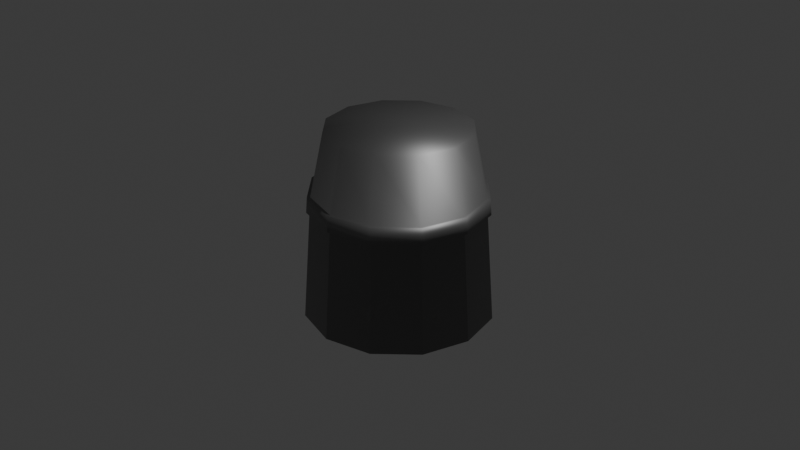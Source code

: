 # Source: thimble.blend  (saved by Blender 4.2.66; exported with 4.5.12 LTS)
import bpy
from mathutils import Matrix  # noqa: F401  (used for matrix-valued properties, if any)

bpy.ops.wm.read_factory_settings(use_empty=True)
scene = bpy.context.scene
scene.name = 'Scene'

# ---- collections
col_collection = bpy.data.collections.new('Collection'); scene.collection.children.link(col_collection)

# ---- materials (node trees are filled in below, after node groups)
mat_metal = bpy.data.materials.new('Metal')

# ---- material node trees
mat_metal.use_nodes = True; mat_metal.node_tree.nodes.clear()
_N = mat_metal.node_tree.nodes; _L = mat_metal.node_tree.links
n0 = _N.new('ShaderNodeBsdfPrincipled'); n0.name = 'Principled BSDF'; n0.location = (10, 300)
n0.inputs[0].default_value = (0.247, 0.247, 0.247, 1.0)
n0.inputs[1].default_value = 0.7876
n1 = _N.new('ShaderNodeOutputMaterial'); n1.name = 'Material Output'; n1.location = (300, 300)
_L.new(n0.outputs[0], n1.inputs[0])
n1.is_active_output = True

# ---- world
world_world = bpy.data.worlds.new('World'); scene.world = world_world
world_world.use_nodes = True; world_world.node_tree.nodes.clear()
_N = world_world.node_tree.nodes; _L = world_world.node_tree.links
n0 = _N.new('ShaderNodeOutputWorld'); n0.name = 'World Output'; n0.location = (300, 300)
n1 = _N.new('ShaderNodeBackground'); n1.name = 'Background'; n1.location = (10, 300)
n1.inputs[0].default_value = (0.05088, 0.05088, 0.05088, 1.0)
_L.new(n1.outputs[0], n0.inputs[0])
n0.is_active_output = True
world_world.color = (0.05088, 0.05088, 0.05088)
world_world.sun_shadow_jitter_overblur = 0.0

# ---- cameras
cam_camera = bpy.data.cameras.new('Camera')
cam_camera.clip_end = 100.0
cam_camera.ortho_scale = 7.314

# ---- lights
light_light = bpy.data.lights.new('Light', 'POINT')
light_light.energy = 1000.0
light_light.shadow_soft_size = 0.1

# ---- meshes
me_cylinder = bpy.data.meshes.new('Cylinder')
me_cylinder.from_pydata([(0.0, 0.82, -1.0), (1.196e-09, 0.7592, 1.0), (0.41, 0.7101, -1.0), (0.3796, 0.6575, 1.0), (0.7101, 0.41, -1.0), (0.6575, 0.3796, 1.0), (0.82, 0.0, -1.0), (0.7592, -1.196e-09, 1.0), (0.7101, -0.41, -1.0), (0.6575, -0.3796, 1.0), (0.41, -0.7101, -1.0), (0.3796, -0.6575, 1.0), (0.0, -0.82, -1.0), (1.196e-09, -0.7592, 1.0), (-0.41, -0.7101, -1.0), (-0.3796, -0.6575, 1.0), (-0.7101, -0.41, -1.0), (-0.6575, -0.3796, 1.0), (-0.82, 0.0, -1.0), (-0.7592, -1.196e-09, 1.0), (-0.7101, 0.41, -1.0), (-0.6575, 0.3796, 1.0), (-0.41, 0.7101, -1.0), (-0.3796, 0.6575, 1.0), (4.987e-10, 0.8996, 0.3368), (0.4498, 0.7791, 0.3368), (0.7791, 0.4498, 0.3368), (0.8996, -4.987e-10, 0.3368), (0.7791, -0.4498, 0.3368), (0.4498, -0.7791, 0.3368), (4.987e-10, -0.8996, 0.3368), (-0.4498, -0.7791, 0.3368), (-0.7791, -0.4498, 0.3368), (-0.8996, -4.987e-10, 0.3368), (-0.7791, 0.4498, 0.3368), (-0.4498, 0.7791, 0.3368), (0.0, 1.0, -1.0), (0.5, 0.866, -1.0), (0.866, 0.5, -1.0), (1.0, 0.0, -1.0), (0.866, -0.5, -1.0), (0.5, -0.866, -1.0), (0.0, -1.0, -1.0), (-0.5, -0.866, -1.0), (-0.866, -0.5, -1.0), (-1.0, 0.0, -1.0), (-0.866, 0.5, -1.0), (-0.5, 0.866, -1.0), (1.368e-09, 0.7071, -0.1074), (0.3535, 0.6123, -0.1074), (0.6123, 0.3535, -0.1074), (0.7071, 0.0, -0.1074), (0.6123, -0.3535, -0.1074), (0.3535, -0.6123, -0.1074), (1.368e-09, -0.7071, -0.1074), (-0.3535, -0.6123, -0.1074), (-0.6123, -0.3535, -0.1074), (-0.7071, 0.0, -0.1074), (-0.6123, 0.3535, -0.1074), (-0.3535, 0.6123, -0.1074), (0.4558, 0.7895, 0.1767), (0.7895, 0.4558, 0.1767), (0.9116, -4.39e-10, 0.1767), (0.7895, -0.4558, 0.1767), (0.4558, -0.7895, 0.1767), (4.39e-10, -0.9116, 0.1767), (-0.4558, -0.7895, 0.1767), (-0.7895, -0.4558, 0.1767), (-0.9116, -4.39e-10, 0.1767), (-0.7895, 0.4558, 0.1767), (-0.4558, 0.7895, 0.1767), (4.39e-10, 0.9116, 0.1767), (-0.933, 0.25, -1.0), (-0.7083, 0.1898, 1.0), (-0.8393, 0.2249, 0.3368), (-0.765, 0.205, -1.0), (-0.6597, 0.1768, -0.1074), (-0.8506, 0.2279, 0.1767), (0.002472, 0.9456, 0.1736), (0.002472, 0.9331, 0.3399), (-0.4644, 0.808, 0.3399), (-0.8062, 0.4662, 0.3399), (-0.8688, 0.2328, 0.3399), (-0.8062, -0.4676, 0.3399), (-0.9313, -0.0006624, 0.3399), (-0.4644, -0.8094, 0.3399), (0.002472, -0.9345, 0.3399), (0.4694, -0.8094, 0.3399), (0.8112, -0.4676, 0.3399), (0.9363, -0.0006624, 0.3399), (0.8112, 0.4662, 0.3399), (0.4694, 0.808, 0.3399), (0.4756, 0.8189, 0.1736), (0.822, 0.4725, 0.1736), (0.9488, -0.0006624, 0.1736), (0.822, -0.4738, 0.1736), (0.4756, -0.8202, 0.1736), (0.002472, -0.947, 0.1736), (-0.4707, -0.8202, 0.1736), (-0.817, -0.4738, 0.1736), (-0.9438, -0.0006624, 0.1736), (-0.817, 0.4725, 0.1736), (-0.4707, 0.8189, 0.1736), (-0.8804, 0.2359, 0.1736)], [], [(24, 1, 3, 25), (25, 3, 5, 26), (26, 5, 7, 27), (27, 7, 9, 28), (28, 9, 11, 29), (29, 11, 13, 30), (30, 13, 15, 31), (31, 15, 17, 32), (32, 17, 19, 33), (74, 73, 21, 34), (3, 1, 23, 21, 73, 19, 17, 15, 13, 11, 9, 7, 5), (34, 21, 23, 35), (35, 23, 1, 24), (8, 10, 53, 52), (65, 64, 96, 97), (25, 26, 90, 91), (74, 34, 81, 82), (64, 63, 95, 96), (26, 27, 89, 90), (71, 70, 102, 78), (34, 35, 80, 81), (63, 62, 94, 95), (27, 28, 88, 89), (70, 69, 101, 102), (77, 68, 100, 103), (35, 24, 79, 80), (2, 0, 36, 37), (4, 2, 37, 38), (6, 4, 38, 39), (8, 6, 39, 40), (10, 8, 40, 41), (12, 10, 41, 42), (14, 12, 42, 43), (16, 14, 43, 44), (18, 16, 44, 45), (75, 18, 45, 72), (22, 20, 46, 47), (0, 22, 47, 36), (48, 49, 50, 51, 52, 53, 54, 55, 56, 57, 76, 58, 59), (22, 0, 48, 59), (2, 4, 50, 49), (16, 18, 57, 56), (10, 12, 54, 53), (4, 6, 51, 50), (75, 20, 58, 76), (12, 14, 55, 54), (6, 8, 52, 51), (20, 22, 59, 58), (0, 2, 49, 48), (14, 16, 56, 55), (36, 71, 60, 37), (37, 60, 61, 38), (38, 61, 62, 39), (39, 62, 63, 40), (40, 63, 64, 41), (41, 64, 65, 42), (42, 65, 66, 43), (43, 66, 67, 44), (44, 67, 68, 45), (72, 77, 69, 46), (46, 69, 70, 47), (47, 70, 71, 36), (45, 68, 77, 72), (18, 75, 76, 57), (20, 75, 72, 46), (62, 61, 93, 94), (33, 19, 73, 74), (102, 80, 79, 78), (101, 81, 80, 102), (103, 82, 81, 101), (99, 83, 84, 100), (98, 85, 83, 99), (97, 86, 85, 98), (96, 87, 86, 97), (95, 88, 87, 96), (94, 89, 88, 95), (93, 90, 89, 94), (92, 91, 90, 93), (78, 79, 91, 92), (100, 84, 82, 103), (32, 33, 84, 83), (24, 25, 91, 79), (66, 65, 97, 98), (31, 32, 83, 85), (33, 74, 82, 84), (67, 66, 98, 99), (30, 31, 85, 86), (60, 71, 78, 92), (68, 67, 99, 100), (29, 30, 86, 87), (61, 60, 92, 93), (69, 77, 103, 101), (28, 29, 87, 88)])
me_cylinder.polygons.foreach_set('use_smooth', [True] * 93)
_uv = me_cylinder.uv_layers.new(name='UVMap')
_uv.uv.foreach_set('vector', [1.0, 0.8342, 1.0, 1.0, 0.9167, 1.0, 0.9167, 0.8342, 0.9167, 0.8342, 0.9167, 1.0, 0.8333, 1.0, 0.8333, 0.8342, 0.8333, 0.8342, 0.8333, 1.0, 0.75, 1.0, 0.75, 0.8342, 0.75, 0.8342, 0.75, 1.0, 0.6667, 1.0, 0.6667, 0.8342, 0.6667, 0.8342, 0.6667, 1.0, 0.5833, 1.0, 0.5833, 0.8342, 0.5833, 0.8342, 0.5833, 1.0, 0.5, 1.0, 0.5, 0.8342, 0.5, 0.8342, 0.5, 1.0, 0.4167, 1.0, 0.4167, 0.8342, 0.4167, 0.8342, 0.4167, 1.0, 0.3333, 1.0, 0.3333, 0.8342, 0.3333, 0.8342, 0.3333, 1.0, 0.25, 1.0, 0.25, 0.8342, 0.2083, 0.8342, 0.2083, 1.0, 0.1667, 1.0, 0.1667, 0.8342, 0.37, 0.4578, 0.25, 0.49, 0.13, 0.4578, 0.04215, 0.37, 0.02608, 0.31, 0.01, 0.25, 0.04215, 0.13, 0.13, 0.04215, 0.25, 0.01, 0.37, 0.04215, 0.4578, 0.13, 0.49, 0.25, 0.4578, 0.37, 0.1667, 0.8342, 0.1667, 1.0, 0.08333, 1.0, 0.08333, 0.8342, 0.08333, 0.8342, 0.08333, 1.0, 7.451e-08, 1.0, 7.451e-08, 0.8342, 0.9204, 0.1516, 0.8484, 0.07957, 0.8484, 0.07957, 0.9204, 0.1516, 0.5, 0.7942, 0.5833, 0.7942, 0.5833, 0.7942, 0.5, 0.7942, 0.9167, 0.8342, 0.8333, 0.8342, 0.8333, 0.8342, 0.9167, 0.8342, 0.2083, 0.8342, 0.1667, 0.8342, 0.1667, 0.8342, 0.2083, 0.8342, 0.5833, 0.7942, 0.6667, 0.7942, 0.6667, 0.7942, 0.5833, 0.7942, 0.8333, 0.8342, 0.75, 0.8342, 0.75, 0.8342, 0.8333, 0.8342, 7.451e-08, 0.7942, 0.08333, 0.7942, 0.08333, 0.7942, 7.451e-08, 0.7942, 0.1667, 0.8342, 0.08333, 0.8342, 0.08333, 0.8342, 0.1667, 0.8342, 0.6667, 0.7942, 0.75, 0.7942, 0.75, 0.7942, 0.6667, 0.7942, 0.75, 0.8342, 0.6667, 0.8342, 0.6667, 0.8342, 0.75, 0.8342, 0.08333, 0.7942, 0.1667, 0.7942, 0.1667, 0.7942, 0.08333, 0.7942, 0.2083, 0.7942, 0.25, 0.7942, 0.25, 0.7942, 0.2083, 0.7942, 0.08333, 0.8342, 7.451e-08, 0.8342, 7.451e-08, 0.8342, 0.08333, 0.8342, 0.8484, 0.4204, 0.75, 0.4468, 0.75, 0.49, 0.87, 0.4578, 0.9204, 0.3484, 0.8484, 0.4204, 0.87, 0.4578, 0.9578, 0.37, 0.9468, 0.25, 0.9204, 0.3484, 0.9578, 0.37, 0.99, 0.25, 0.9204, 0.1516, 0.9468, 0.25, 0.99, 0.25, 0.9578, 0.13, 0.8484, 0.07957, 0.9204, 0.1516, 0.9578, 0.13, 0.87, 0.04215, 0.75, 0.05321, 0.8484, 0.07957, 0.87, 0.04215, 0.75, 0.01, 0.6516, 0.07957, 0.75, 0.05321, 0.75, 0.01, 0.63, 0.04215, 0.5796, 0.1516, 0.6516, 0.07957, 0.63, 0.04215, 0.5422, 0.13, 0.5532, 0.25, 0.5796, 0.1516, 0.5422, 0.13, 0.51, 0.25, 0.5664, 0.2992, 0.5532, 0.25, 0.51, 0.25, 0.5261, 0.31, 0.6516, 0.4204, 0.5796, 0.3484, 0.5422, 0.37, 0.63, 0.4578, 0.75, 0.4468, 0.6516, 0.4204, 0.63, 0.4578, 0.75, 0.49, 0.75, 0.4468, 0.8484, 0.4204, 0.9204, 0.3484, 0.9468, 0.25, 0.9204, 0.1516, 0.8484, 0.07957, 0.75, 0.05321, 0.6516, 0.07957, 0.5796, 0.1516, 0.5532, 0.25, 0.5664, 0.2992, 0.5796, 0.3484, 0.6516, 0.4204, 0.6516, 0.4204, 0.75, 0.4468, 0.75, 0.4468, 0.6516, 0.4204, 0.8484, 0.4204, 0.9204, 0.3484, 0.9204, 0.3484, 0.8484, 0.4204, 0.5796, 0.1516, 0.5532, 0.25, 0.5532, 0.25, 0.5796, 0.1516, 0.8484, 0.07957, 0.75, 0.05321, 0.75, 0.05321, 0.8484, 0.07957, 0.9204, 0.3484, 0.9468, 0.25, 0.9468, 0.25, 0.9204, 0.3484, 0.5664, 0.2992, 0.5796, 0.3484, 0.5796, 0.3484, 0.5664, 0.2992, 0.75, 0.05321, 0.6516, 0.07957, 0.6516, 0.07957, 0.75, 0.05321, 0.9468, 0.25, 0.9204, 0.1516, 0.9204, 0.1516, 0.9468, 0.25, 0.5796, 0.3484, 0.6516, 0.4204, 0.6516, 0.4204, 0.5796, 0.3484, 0.75, 0.4468, 0.8484, 0.4204, 0.8484, 0.4204, 0.75, 0.4468, 0.6516, 0.07957, 0.5796, 0.1516, 0.5796, 0.1516, 0.6516, 0.07957, 1.0, 0.5, 1.0, 0.7942, 0.9167, 0.7942, 0.9167, 0.5, 0.9167, 0.5, 0.9167, 0.7942, 0.8333, 0.7942, 0.8333, 0.5, 0.8333, 0.5, 0.8333, 0.7942, 0.75, 0.7942, 0.75, 0.5, 0.75, 0.5, 0.75, 0.7942, 0.6667, 0.7942, 0.6667, 0.5, 0.6667, 0.5, 0.6667, 0.7942, 0.5833, 0.7942, 0.5833, 0.5, 0.5833, 0.5, 0.5833, 0.7942, 0.5, 0.7942, 0.5, 0.5, 0.5, 0.5, 0.5, 0.7942, 0.4167, 0.7942, 0.4167, 0.5, 0.4167, 0.5, 0.4167, 0.7942, 0.3333, 0.7942, 0.3333, 0.5, 0.3333, 0.5, 0.3333, 0.7942, 0.25, 0.7942, 0.25, 0.5, 0.2083, 0.5, 0.2083, 0.7942, 0.1667, 0.7942, 0.1667, 0.5, 0.1667, 0.5, 0.1667, 0.7942, 0.08333, 0.7942, 0.08333, 0.5, 0.08333, 0.5, 0.08333, 0.7942, 7.451e-08, 0.7942, 7.451e-08, 0.5, 0.25, 0.5, 0.25, 0.7942, 0.2083, 0.7942, 0.2083, 0.5, 0.5532, 0.25, 0.5664, 0.2992, 0.5664, 0.2992, 0.5532, 0.25, 0.5796, 0.3484, 0.5664, 0.2992, 0.5261, 0.31, 0.5422, 0.37, 0.75, 0.7942, 0.8333, 0.7942, 0.8333, 0.7942, 0.75, 0.7942, 0.25, 0.8342, 0.25, 1.0, 0.2083, 1.0, 0.2083, 0.8342, 0.08333, 0.7942, 0.08333, 0.8342, 7.451e-08, 0.8342, 7.451e-08, 0.7942, 0.1667, 0.7942, 0.1667, 0.8342, 0.08333, 0.8342, 0.08333, 0.7942, 0.2083, 0.7942, 0.2083, 0.8342, 0.1667, 0.8342, 0.1667, 0.7942, 0.3333, 0.7942, 0.3333, 0.8342, 0.25, 0.8342, 0.25, 0.7942, 0.4167, 0.7942, 0.4167, 0.8342, 0.3333, 0.8342, 0.3333, 0.7942, 0.5, 0.7942, 0.5, 0.8342, 0.4167, 0.8342, 0.4167, 0.7942, 0.5833, 0.7942, 0.5833, 0.8342, 0.5, 0.8342, 0.5, 0.7942, 0.6667, 0.7942, 0.6667, 0.8342, 0.5833, 0.8342, 0.5833, 0.7942, 0.75, 0.7942, 0.75, 0.8342, 0.6667, 0.8342, 0.6667, 0.7942, 0.8333, 0.7942, 0.8333, 0.8342, 0.75, 0.8342, 0.75, 0.7942, 0.9167, 0.7942, 0.9167, 0.8342, 0.8333, 0.8342, 0.8333, 0.7942, 1.0, 0.7942, 1.0, 0.8342, 0.9167, 0.8342, 0.9167, 0.7942, 0.25, 0.7942, 0.25, 0.8342, 0.2083, 0.8342, 0.2083, 0.7942, 0.3333, 0.8342, 0.25, 0.8342, 0.25, 0.8342, 0.3333, 0.8342, 1.0, 0.8342, 0.9167, 0.8342, 0.9167, 0.8342, 1.0, 0.8342, 0.4167, 0.7942, 0.5, 0.7942, 0.5, 0.7942, 0.4167, 0.7942, 0.4167, 0.8342, 0.3333, 0.8342, 0.3333, 0.8342, 0.4167, 0.8342, 0.25, 0.8342, 0.2083, 0.8342, 0.2083, 0.8342, 0.25, 0.8342, 0.3333, 0.7942, 0.4167, 0.7942, 0.4167, 0.7942, 0.3333, 0.7942, 0.5, 0.8342, 0.4167, 0.8342, 0.4167, 0.8342, 0.5, 0.8342, 0.9167, 0.7942, 1.0, 0.7942, 1.0, 0.7942, 0.9167, 0.7942, 0.25, 0.7942, 0.3333, 0.7942, 0.3333, 0.7942, 0.25, 0.7942, 0.5833, 0.8342, 0.5, 0.8342, 0.5, 0.8342, 0.5833, 0.8342, 0.8333, 0.7942, 0.9167, 0.7942, 0.9167, 0.7942, 0.8333, 0.7942, 0.1667, 0.7942, 0.2083, 0.7942, 0.2083, 0.7942, 0.1667, 0.7942, 0.6667, 0.8342, 0.5833, 0.8342, 0.5833, 0.8342, 0.6667, 0.8342])
me_cylinder.materials.append(mat_metal)
me_cylinder.update()

# ---- objects
ob_light = bpy.data.objects.new('Light', light_light)
ob_camera = bpy.data.objects.new('Camera', cam_camera)
ob_cylinder = bpy.data.objects.new('Cylinder', me_cylinder)

# ---- transforms, parenting, visibility, modifiers, constraints
ob_light.location = (4.076, 1.005, 5.904)
ob_light.rotation_euler = (0.6503, 0.05522, 1.866)
ob_light.lock_rotations_4d = False
ob_light.empty_display_type = 'ARROWS'
ob_light.color = (0.0, 0.0, 0.0, 0.0)
ob_light.lineart.crease_threshold = 0.0
ob_camera.location = (7.359, -6.926, 4.958)
ob_camera.rotation_euler = (1.109, 0.0, 0.8149)
ob_camera.lock_rotations_4d = False
ob_camera.empty_display_type = 'ARROWS'
ob_camera.color = (0.0, 0.0, 0.0, 0.0)
ob_camera.display_type = 'WIRE'
ob_camera.lineart.crease_threshold = 0.0
ob_cylinder.location = (0.0, 0.0, 0.0)

# ---- collection membership
col_collection.objects.link(ob_light)
col_collection.objects.link(ob_camera)
col_collection.objects.link(ob_cylinder)

# ---- scene / render settings (as saved in the file)
scene.camera = ob_camera
scene.frame_start = 1; scene.frame_end = 250; scene.frame_set(1)
scene.render.engine = 'BLENDER_EEVEE_NEXT'
bpy.context.view_layer.update()

